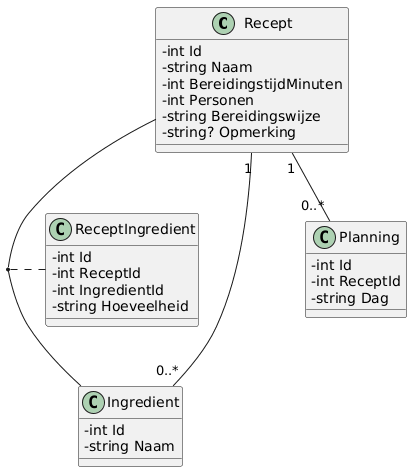

The diagram above was rendered by PlantUML. Its source (embedded in the PNG):
@startuml
'v1 05-10-2026 - Recept en Ingrediënt (één-op-veel) - Eerste ontwerp

skinparam ClassAttributeIconSize 0

class Recept {
    - int Id
    - string Naam
    - int BereidingstijdMinuten
    - int Personen 
    - string Bereidingswijze
    - string? Opmerking
}

class Ingredient {
    - int Id
    - string Naam
}

class Planning {
    - int Id
    - int ReceptId
    - string Dag 
}

class ReceptIngredient {
    - int Id
    - int ReceptId
    - int IngredientId 
    - string Hoeveelheid

}

Recept "1" -- "0..*" Planning
(Recept, Ingredient) .. ReceptIngredient
Recept "1" -- "0..*" Ingredient
@enduml